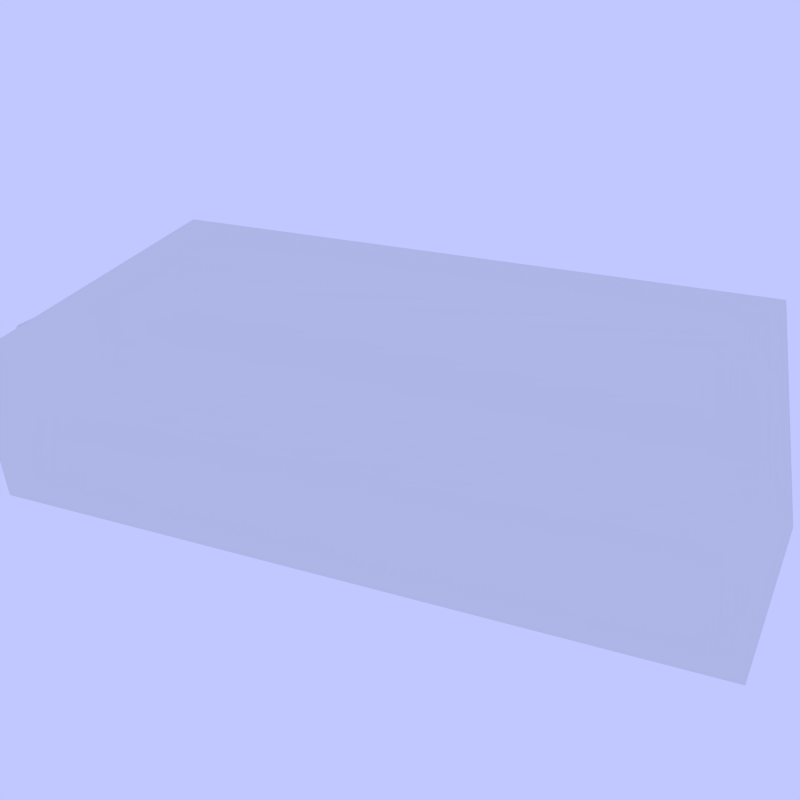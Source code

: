 # Source: red_brick_broken_cryengine.blend  (saved by Blender 2.69.0; exported with 4.5.12 LTS)
import bpy
from mathutils import Matrix  # noqa: F401  (used for matrix-valued properties, if any)

bpy.ops.wm.read_factory_settings(use_empty=True)
scene = bpy.context.scene
scene.name = 'Scene'

# ---- collections
col_collection_1 = bpy.data.collections.new('Collection 1'); scene.collection.children.link(col_collection_1)
col_collection_2 = bpy.data.collections.new('Collection 2'); scene.collection.children.link(col_collection_2)
col_collection_11 = bpy.data.collections.new('Collection 11'); scene.collection.children.link(col_collection_11)
col_collection_19 = bpy.data.collections.new('Collection 19'); scene.collection.children.link(col_collection_19)
col_collection_19.hide_render = True
col_collection_19.hide_viewport = True
col_collection_20 = bpy.data.collections.new('Collection 20'); scene.collection.children.link(col_collection_20)
col_collection_20.hide_render = True
col_collection_20.hide_viewport = True

# ---- materials (node trees are filled in below, after node groups)
mat_red_brick_broken__1__brick__physnone = bpy.data.materials.new('red_brick_broken__1__brick__physNone')
mat_red_brick_broken__1__brick__physnone.alpha_threshold = 0.0
mat_red_brick_broken__1__brick__physnone.use_transparent_shadow = False
mat_red_brick_broken__1__brick__physnone.roughness = 0.5
mat_red_brick_broken__1__brick__physnone.specular_intensity = 0.2668
mat_red_brick_broken__1__brick__physnone.line_color = (0.0, 0.0, 0.0, 1.0)
mat_red_brick_broken__2__proxy__physproxynodraw = bpy.data.materials.new('red_brick_broken__2__proxy__physProxyNoDraw')
mat_red_brick_broken__2__proxy__physproxynodraw.alpha_threshold = 0.0
mat_red_brick_broken__2__proxy__physproxynodraw.use_transparent_shadow = False
mat_red_brick_broken__2__proxy__physproxynodraw.roughness = 0.5
mat_red_brick_broken__2__proxy__physproxynodraw.line_color = (0.0, 0.0, 0.0, 1.0)

# ---- material node trees

# ---- world
world_world = bpy.data.worlds.new('World'); scene.world = world_world
world_world.color = (0.5268, 0.5782, 1.0)
world_world.use_sun_shadow = False
world_world.sun_shadow_jitter_overblur = 0.0
world_world.cycles.sampling_method = 'MANUAL'
world_world.cycles.sample_map_resolution = 256

# ---- cameras
cam_camera = bpy.data.cameras.new('Camera')
cam_camera.clip_end = 100.0
cam_camera.lens = 35.0
cam_camera.sensor_width = 32.0
cam_camera.sensor_height = 18.0
cam_camera.ortho_scale = 7.314
cam_camera.dof.focus_distance = 0.0
cam_camera.dof.aperture_fstop = 128.0

# ---- lights
light_lamp_001 = bpy.data.lights.new('Lamp.001', 'POINT')
light_lamp_001.transmission_factor = 0.0
light_lamp_001.cutoff_distance = 30.0
light_lamp_001.energy = 100.0
light_lamp_001.shadow_buffer_clip_start = 1.001
light_lamp_001.shadow_soft_size = 0.1
light_lamp_001.shadow_maximum_resolution = 0.006
light_lamp_001.use_absolute_resolution = True
light_lamp_001.cycles.use_multiple_importance_sampling = False
light_lamp = bpy.data.lights.new('Lamp', 'POINT')
light_lamp.transmission_factor = 0.0
light_lamp.cutoff_distance = 30.0
light_lamp.energy = 100.0
light_lamp.shadow_buffer_clip_start = 1.001
light_lamp.shadow_soft_size = 0.1
light_lamp.shadow_maximum_resolution = 0.006
light_lamp.use_absolute_resolution = True
light_lamp.cycles.use_multiple_importance_sampling = False

# ---- meshes
me_cube = bpy.data.meshes.new('Cube')
me_cube.from_pydata([(-0.146, -0.07485, -0.03403), (-0.146, -0.0789, -0.02998), (-0.15, -0.07485, -0.02998), (-0.15, 0.07485, -0.02998), (-0.146, 0.0789, -0.02998), (-0.146, 0.07485, -0.03403), (-0.146, -0.07485, 0.03403), (-0.15, -0.07485, 0.02998), (-0.146, -0.0789, 0.02998), (-0.146, 0.0789, 0.02998), (-0.15, 0.07485, 0.02998), (-0.146, 0.07485, 0.03403), (-0.004297, 0.07485, -0.03403), (-0.004711, 0.0789, -0.02998), (0.0114, -0.0789, -0.02998), (0.01099, -0.07485, -0.03403), (-0.00471, 0.0789, 0.02998), (-0.004297, 0.07485, 0.03403), (0.01099, -0.07485, 0.03403), (0.0114, -0.0789, 0.02998), (0.1467, 0.1131, -0.02953), (0.1515, 0.1099, -0.02953), (0.1475, 0.1091, -0.03358), (0.1774, -0.03759, -0.03358), (0.1813, -0.03679, -0.02953), (0.1782, -0.04156, -0.02953), (0.1515, 0.1099, 0.03043), (0.1467, 0.1131, 0.03043), (0.1475, 0.1091, 0.03448), (0.1774, -0.03759, 0.03448), (0.1782, -0.04156, 0.03043), (0.1813, -0.03679, 0.03043), (0.0003116, 0.07917, -0.03358), (-0.0009003, 0.08306, -0.02953), (0.04632, -0.06836, -0.02953), (0.04511, -0.06448, -0.03358), (-0.0009003, 0.08306, 0.03043), (0.0003116, 0.07917, 0.03448), (0.04511, -0.06448, 0.03448), (0.04632, -0.06836, 0.03043), (-0.02625, -0.01539, 0.03403), (-0.02109, 0.03131, -0.03403), (0.0114, -0.0789, -0.0009766), (-0.02338, -0.003393, 0.0005008), (-0.004711, 0.0789, 0.008608), (0.03883, -0.01791, 0.03448), (0.0417, 0.01558, -0.03358), (-0.0009003, 0.08306, 0.001429), (0.04424, -0.004858, 0.009762), (0.04632, -0.06836, -0.007346), (0.04516, 0.04274, 0.03448), (0.02309, 0.03486, 0.005984), (0.009531, 0.04961, 0.004482), (0.006908, 0.05802, -0.03358)], [], [(16, 44, 13, 4, 9), (14, 42, 19, 8, 1), (2, 7, 10, 3), (17, 11, 6, 18, 40), (0, 1, 2), (3, 4, 5), (6, 7, 8), (9, 10, 11), (12, 5, 4, 13), (14, 1, 0, 15), (2, 3, 5, 0), (1, 8, 7, 2), (3, 10, 9, 4), (16, 9, 11, 17), (18, 6, 8, 19), (6, 11, 10, 7), (12, 41, 15, 0, 5), (21, 26, 31, 24), (20, 21, 22), (23, 24, 25), (26, 27, 28), (29, 30, 31), (21, 24, 23, 22), (20, 27, 26, 21), (24, 31, 30, 25), (28, 29, 31, 26), (29, 38, 39, 30), (28, 37, 50, 45, 38, 29), (27, 36, 37, 28), (25, 30, 39, 49, 34), (25, 34, 35, 23), (27, 20, 33, 47, 36), (22, 32, 33, 20), (22, 23, 35, 46, 53, 32), (43, 42, 14, 15, 41), (53, 52, 47, 33, 32), (43, 41, 12, 13, 44), (18, 19, 42, 43, 40), (40, 43, 44, 16, 17), (49, 48, 46, 35, 34), (45, 50, 51, 48), (38, 45, 48, 49, 39), (50, 37, 36, 47, 52, 51), (48, 51, 52, 53, 46)])
me_cube.polygons.foreach_set('use_smooth', [True] * 44)
_uv = me_cube.uv_layers.new(name='UVMap')
_uv.uv.foreach_set('vector', [0.8096, 0.7982, 0.8096, 0.6968, 0.8096, 0.5137, 0.1395, 0.5137, 0.1395, 0.7982, 0.886, 0.5137, 0.886, 0.6513, 0.886, 0.7982, 0.1395, 0.7982, 0.1395, 0.5137, 0.4768, 0.5137, 0.4768, 0.7982, 1.187, 0.7982, 1.187, 0.5137, 0.8115, 1.011, 0.1395, 1.011, 0.1395, 0.3009, 0.884, 0.3009, 0.7074, 0.5829, 0.4768, 0.4945, 0.4576, 0.5137, 0.4768, 0.5137, 1.187, 0.5137, 1.206, 0.5137, 1.187, 0.4945, 0.4768, 0.8174, 0.4768, 0.7982, 0.4576, 0.7982, 1.206, 0.7982, 1.187, 0.7982, 1.187, 0.8174, 0.8115, 1.011, 0.1395, 1.011, 0.1395, 1.03, 0.8096, 1.03, 0.886, 0.2817, 0.1395, 0.2817, 0.1395, 0.3009, 0.884, 0.3009, 0.4768, 0.5137, 1.187, 0.5137, 1.187, 0.4945, 0.4768, 0.4945, 0.4576, 0.5137, 0.4576, 0.7982, 0.4768, 0.7982, 0.4768, 0.5137, 1.187, 0.5137, 1.187, 0.7982, 1.206, 0.7982, 1.206, 0.5137, 0.8096, 1.03, 0.1395, 1.03, 0.1395, 1.011, 0.8115, 1.011, 0.884, 0.3009, 0.1395, 0.3009, 0.1395, 0.2817, 0.886, 0.2817, 0.4768, 0.8174, 1.187, 0.8174, 1.187, 0.7982, 0.4768, 0.7982, 0.8115, 1.011, 0.7319, 0.8045, 0.884, 0.3009, 0.1395, 0.3009, 0.1395, 1.011, 0.4045, 0.5159, 0.4045, 0.8003, -0.2915, 0.8003, -0.2915, 0.5159, 0.5792, 0.5159, 0.6019, 0.5159, 0.5831, 0.4966, 0.6536, 0.4966, 0.6574, 0.5159, 0.6347, 0.5159, 0.6019, 0.8003, 0.5792, 0.8003, 0.5831, 0.8196, 0.6536, 0.8196, 0.6347, 0.8003, 0.6574, 0.8003, 0.6019, 0.2285, 0.7433, -0.4674, 0.7245, -0.4712, 0.5831, 0.2247, 0.5792, 0.5159, 0.5792, 0.8003, 0.6019, 0.8003, 0.6019, 0.5159, 0.6574, 0.5159, 0.6574, 0.8003, 0.6347, 0.8003, 0.6347, 0.5159, 0.5831, 0.2247, 0.7245, -0.4712, 0.7433, -0.4674, 0.6019, 0.2285, 0.7245, 0.4776, 0.09705, 0.3501, 0.1028, 0.3316, 0.7283, 0.4588, 0.5831, 0.2247, -0.1155, 0.08271, 0.0973, -0.09012, 0.06728, -0.3779, 0.09705, -0.5988, 0.7245, -0.4712, 0.5792, 0.2435, -0.1212, 0.1011, -0.1155, 0.08271, 0.5831, 0.2247, 0.7283, 0.5159, 0.7283, 0.8003, 0.1028, 0.8003, 0.1028, 0.6211, 0.1028, 0.5159, 0.7283, 0.4588, 0.1028, 0.3316, 0.09705, 0.3501, 0.7245, 0.4776, 0.5792, 0.8003, 0.5792, 0.5159, -0.1212, 0.5159, -0.1212, 0.6627, -0.1212, 0.8003, 0.5831, 0.2247, -0.1155, 0.08271, -0.1212, 0.1011, 0.5792, 0.2435, 0.5831, 0.2247, 0.7245, -0.4712, 0.09705, -0.5988, 0.08091, -0.219, -0.08417, -0.01764, -0.1155, 0.08271, 0.8158, 0.6583, 0.4576, 0.6513, 0.4576, 0.5137, 0.4768, 0.4945, 0.9805, 0.4945, 1.107, 0.4966, 1.067, 0.6772, 1.226, 0.6627, 1.226, 0.5159, 1.207, 0.4966, 0.8158, 0.6583, 0.9805, 0.4945, 1.187, 0.4945, 1.206, 0.5137, 1.206, 0.6968, 0.4768, 0.8174, 0.4576, 0.7982, 0.4576, 0.6513, 0.8158, 0.6583, 0.7589, 0.8174, 0.7589, 0.8174, 0.8158, 0.6583, 1.206, 0.6968, 1.206, 0.7982, 1.187, 0.8174, 0.5076, 0.6211, 0.8089, 0.7023, 0.9058, 0.4966, 0.526, 0.4966, 0.5076, 0.5159, 0.7469, 0.8196, 1.035, 0.8196, 0.9973, 0.6843, 0.8089, 0.7023, 0.526, 0.8196, 0.7469, 0.8196, 0.8089, 0.7023, 0.5076, 0.6211, 0.5076, 0.8003, 1.035, 0.8196, 1.207, 0.8196, 1.226, 0.8003, 1.226, 0.6627, 1.067, 0.6772, 0.9973, 0.6843, 0.8089, 0.7023, 0.9973, 0.6843, 1.067, 0.6772, 1.107, 0.4966, 0.9058, 0.4966])
me_cube.materials.append(mat_red_brick_broken__1__brick__physnone)
me_cube.use_remesh_preserve_volume = False
me_cube.use_remesh_preserve_attributes = False
me_cube.use_mirror_vertex_groups = False
me_cube.update()
me_grid = bpy.data.meshes.new('Grid')
me_grid.from_pydata([(0.0562, 0.006307, -0.01808), (0.04648, -0.0006577, -0.01368), (0.03677, -0.007623, -0.02548), (0.02705, -0.01459, -0.01418), (0.0174, -0.02123, -0.02675), (0.0563, 0.02281, -0.02447), (0.04916, 0.01602, -0.02887), (0.03952, 0.00906, -0.009803), (0.0298, 0.002095, -0.02417), (0.02008, -0.00487, -0.01241), (0.01036, -0.01183, -0.02183), (-0.008524, -0.02666, -0.03462), (0.04227, 0.02574, -0.01816), (0.03255, 0.01878, -0.006741), (0.02284, 0.01181, -0.02108), (0.01312, 0.004848, -0.008623), (0.003399, -0.002117, -0.02072), (-0.006319, -0.009082, -0.02452), (0.03531, 0.03546, -0.01737), (0.02559, 0.0285, -0.007836), (0.01587, 0.02153, -0.005917), (0.006152, 0.01457, -0.01403), (-0.003566, 0.007602, -0.0205), (-0.01328, 0.0006365, -0.01461), (-0.023, -0.006329, -0.03547), (0.03806, 0.05215, -0.03352), (0.02834, 0.04518, -0.02141), (0.01862, 0.03821, -0.009349), (0.008905, 0.03125, -0.01895), (-0.0008132, 0.02428, -0.01649), (-0.01053, 0.01732, -0.0206), (-0.02025, 0.01035, -0.02314), (-0.02997, 0.00339, -0.03526), (0.02138, 0.0549, -0.02567), (0.01166, 0.04793, -0.01401), (0.00194, 0.04097, -0.01659), (-0.007778, 0.034, -0.01173), (-0.0175, 0.02704, -0.01471), (-0.02721, 0.02007, -0.01249), (-0.03534, 0.0128, -0.03497), (0.02269, 0.06989, -0.0355), (0.01439, 0.06452, -0.03312), (0.004693, 0.05765, -0.02068), (-0.005025, 0.05069, -0.02109), (-0.01475, 0.04372, -0.02407), (-0.02446, 0.03676, -0.01028), (-0.03406, 0.02976, -0.02245), (-0.04124, 0.02231, -0.03032), (-0.001765, 0.06644, -0.01665), (-0.01212, 0.06038, -0.01775), (-0.02193, 0.0534, -0.01579), (-0.03061, 0.04602, -0.02353), (-0.03959, 0.0388, -0.02337), (-0.01915, 0.07004, -0.02436), (-0.02902, 0.06304, -0.02343), (0.002681, 0.0147, -0.027), (-0.004552, 0.01868, -0.02587), (-0.0007446, 0.02502, -0.01905), (0.006488, 0.02103, -0.02018), (0.00136, 0.01116, -0.01352), (-0.005873, 0.01514, -0.006844), (0.0004974, 0.0179, -0.005571), (0.005167, 0.01749, -0.0067), (0.05091, -0.006838, -0.03363), (-0.01106, 0.07417, -0.03395), (-0.03556, 0.05327, -0.03394), (-0.02221, -0.005759, -0.03377), (0.02136, -0.02625, -0.03363), (0.06037, 0.02668, -0.0337), (-0.03521, 0.05716, -0.03395), (0.03997, -0.01209, -0.03364), (0.04201, 0.04027, -0.03377), (-0.0438, 0.04576, -0.03394), (-0.01215, -0.01303, -0.03373), (-0.04447, 0.02665, -0.03389), (-0.04298, 0.02049, -0.03387), (0.05276, 0.0287, -0.03372), (0.06069, 0.01754, -0.03367), (0.06105, -0.0004532, -0.03363), (0.02545, 0.05764, -0.03384), (0.06165, 0.0109, -0.03366), (-0.0288, 0.004224, -0.0338), (0.01263, -0.02555, -0.03365), (-0.03677, 0.0151, -0.03385), (0.03324, -0.02322, -0.03362), (0.04811, 0.03066, -0.03373), (0.004915, 0.07064, -0.03391), (0.004697, -0.01683, -0.03369), (-0.04581, 0.03379, -0.03391), (-0.007374, 0.07412, -0.03394), (-0.002846, -0.01494, -0.03371)], [(40, 41)], [(82, 67, 4), (67, 84, 3, 4), (70, 63, 1, 2), (63, 78, 0, 1), (82, 4, 10, 87), (4, 3, 9, 10), (3, 2, 8, 9), (2, 1, 7, 8), (1, 0, 6, 7), (73, 90, 17), (87, 10, 16, 17, 90), (10, 9, 15, 16), (9, 8, 14, 15), (8, 7, 13, 14), (7, 6, 12, 13), (73, 17, 23, 66), (17, 16, 22, 23), (16, 15, 21, 22), (15, 14, 20, 21), (14, 13, 19, 20), (13, 12, 18, 19), (66, 23, 31, 81), (23, 22, 30, 31), (22, 21, 29, 30), (21, 20, 28, 29), (20, 19, 27, 28), (19, 18, 26, 27), (81, 31, 38, 39), (31, 30, 37, 38), (30, 29, 36, 37), (29, 28, 35, 36), (28, 27, 34, 35), (27, 26, 33, 34), (83, 47, 75), (39, 38, 46, 47, 83), (38, 37, 45, 46), (37, 36, 44, 45), (36, 35, 43, 44), (35, 34, 42, 43), (34, 33, 41, 42), (47, 46, 52, 88, 74), (46, 45, 51, 52), (45, 44, 50, 51), (44, 43, 49, 50), (43, 42, 48, 49), (52, 51, 65, 72), (51, 50, 54, 69, 65), (50, 49, 53, 54), (88, 52, 72), (75, 47, 74), (59, 60, 56, 55), (60, 61, 57, 56), (61, 62, 58, 57), (62, 59, 55, 58), (55, 56, 57, 58), (62, 61, 60, 59), (12, 85, 71, 18), (49, 48, 89, 64, 53), (32, 81, 39), (6, 5, 76, 85, 12), (80, 0, 78), (24, 66, 81, 32), (84, 70, 2, 3), (48, 86, 89), (33, 79, 41), (39, 83, 75), (5, 68, 76), (26, 25, 79, 33), (0, 80, 77, 5, 6), (68, 5, 77), (18, 71, 25, 26), (42, 41, 86, 48)])
me_grid.polygons.foreach_set('use_smooth', [1, 1, 1, 1, 1, 1, 1, 1, 1, 1, 1, 1, 1, 1, 1, 1, 1, 1, 1, 1, 1, 1, 1, 1, 1, 1, 1, 1, 1, 1, 1, 1, 1, 1, 1, 1, 1, 1, 1, 1, 1, 1, 1, 1, 1, 1, 1, 1, 1, 1, 0, 0, 0, 0, 0, 0, 1, 1, 1, 1, 1, 1, 1, 1, 1, 1, 1, 1, 1, 1, 1, 1])
_uv = me_grid.uv_layers.new(name='UVMap')
_uv.uv.foreach_set('vector', [0.1594, -0.1331, 0.2572, -0.2161, 0.2515, -0.1282, 0.2572, -0.2161, 0.4258, -0.2821, 0.4269, -0.1426, 0.2515, -0.1282, 0.6025, -0.2059, 0.7793, -0.2365, 0.7901, -0.143, 0.6049, -0.1326, 0.7793, -0.2365, 0.9558, -0.2475, 0.9681, -0.1391, 0.7901, -0.143, 0.1594, -0.1331, 0.2515, -0.1282, 0.247, 0.04374, 0.1395, 0.03992, 0.2515, -0.1282, 0.4269, -0.1426, 0.427, 0.03774, 0.247, 0.04374, 0.4269, -0.1426, 0.6049, -0.1326, 0.6053, 0.0452, 0.427, 0.03774, 0.6049, -0.1326, 0.7901, -0.143, 0.7923, 0.03605, 0.6053, 0.0452, 0.7901, -0.143, 0.9681, -0.1391, 0.9585, 0.04873, 0.7923, 0.03605, -0.03067, 0.2304, 0.06399, 0.1287, 0.06862, 0.2243, 0.1395, 0.03992, 0.247, 0.04374, 0.2467, 0.2228, 0.06862, 0.2243, 0.06399, 0.1287, 0.247, 0.04374, 0.427, 0.03774, 0.4272, 0.2182, 0.2467, 0.2228, 0.427, 0.03774, 0.6053, 0.0452, 0.6062, 0.223, 0.4272, 0.2182, 0.6053, 0.0452, 0.7923, 0.03605, 0.7941, 0.2174, 0.6062, 0.223, 0.7923, 0.03605, 0.9585, 0.04873, 0.968, 0.2219, 0.7941, 0.2174, -0.03067, 0.2304, 0.06862, 0.2243, 0.06422, 0.4018, -0.08917, 0.4043, 0.06862, 0.2243, 0.2467, 0.2228, 0.2467, 0.4026, 0.06422, 0.4018, 0.2467, 0.2228, 0.4272, 0.2182, 0.4269, 0.4018, 0.2467, 0.4026, 0.4272, 0.2182, 0.6062, 0.223, 0.611, 0.4007, 0.4269, 0.4018, 0.6062, 0.223, 0.7941, 0.2174, 0.7934, 0.4009, 0.611, 0.4007, 0.7941, 0.2174, 0.968, 0.2219, 0.9687, 0.4022, 0.7934, 0.4009, -0.08917, 0.4043, 0.06422, 0.4018, 0.06802, 0.5821, -0.08248, 0.5809, 0.06422, 0.4018, 0.2467, 0.4026, 0.2467, 0.5825, 0.06802, 0.5821, 0.2467, 0.4026, 0.4269, 0.4018, 0.4268, 0.5829, 0.2467, 0.5825, 0.4269, 0.4018, 0.611, 0.4007, 0.6069, 0.5826, 0.4268, 0.5829, 0.611, 0.4007, 0.7934, 0.4009, 0.7926, 0.5838, 0.6069, 0.5826, 0.7934, 0.4009, 0.9687, 0.4022, 0.9654, 0.5824, 0.7926, 0.5838, -0.08248, 0.5809, 0.06802, 0.5821, 0.06326, 0.7653, -0.08678, 0.7397, 0.06802, 0.5821, 0.2467, 0.5825, 0.2456, 0.7645, 0.06326, 0.7653, 0.2467, 0.5825, 0.4268, 0.5829, 0.4271, 0.7656, 0.2456, 0.7645, 0.4268, 0.5829, 0.6069, 0.5826, 0.6076, 0.7638, 0.4271, 0.7656, 0.6069, 0.5826, 0.7926, 0.5838, 0.7899, 0.7647, 0.6076, 0.7638, 0.7926, 0.5838, 0.9654, 0.5824, 0.962, 0.7604, 0.7899, 0.7647, -0.08483, 0.7802, -0.07871, 0.907, -0.1125, 0.8982, -0.08678, 0.7397, 0.06326, 0.7653, 0.06884, 0.9395, -0.07871, 0.907, -0.08483, 0.7802, 0.06326, 0.7653, 0.2456, 0.7645, 0.2447, 0.9486, 0.06884, 0.9395, 0.2456, 0.7645, 0.4271, 0.7656, 0.4263, 0.94, 0.2447, 0.9486, 0.4271, 0.7656, 0.6076, 0.7638, 0.6062, 0.9418, 0.4263, 0.94, 0.6076, 0.7638, 0.7899, 0.7647, 0.7862, 0.9421, 0.6062, 0.9418, 0.7899, 0.7647, 0.962, 0.7604, 0.9551, 0.9335, 0.7862, 0.9421, -0.07871, 0.907, 0.06884, 0.9395, 0.08083, 1.097, -0.03184, 1.082, -0.07782, 0.9845, 0.06884, 0.9395, 0.2447, 0.9486, 0.2532, 1.107, 0.08083, 1.097, 0.2447, 0.9486, 0.4263, 0.94, 0.4238, 1.128, 0.2532, 1.107, 0.4263, 0.94, 0.6062, 0.9418, 0.6054, 1.125, 0.4238, 1.128, 0.6062, 0.9418, 0.7862, 0.9421, 0.7864, 1.109, 0.6054, 1.125, 0.08083, 1.097, 0.2532, 1.107, 0.2581, 1.227, 0.0945, 1.208, 0.2532, 1.107, 0.4238, 1.128, 0.4212, 1.3, 0.2963, 1.272, 0.2581, 1.227, 0.4238, 1.128, 0.6054, 1.125, 0.6021, 1.298, 0.4212, 1.3, -0.03184, 1.082, 0.08083, 1.097, 0.0945, 1.208, -0.1125, 0.8982, -0.07871, 0.907, -0.07782, 0.9845, 0.3376, 0.402, 0.2826, 0.5153, 0.3321, 0.5463, 0.3853, 0.4352, 0.2826, 0.5153, 0.3866, 0.4928, 0.4339, 0.591, 0.3321, 0.5463, 0.3866, 0.4928, 0.4412, 0.446, 0.4874, 0.4787, 0.4339, 0.591, 0.4412, 0.446, 0.3376, 0.402, 0.3853, 0.4352, 0.4874, 0.4787, 0.3853, 0.4352, 0.3321, 0.5463, 0.4339, 0.591, 0.4874, 0.4787, 0.4412, 0.446, 0.3866, 0.4928, 0.2826, 0.5153, 0.3376, 0.402, 0.968, 0.2219, 1.067, 0.2364, 1.076, 0.4043, 0.9687, 0.4022, 0.6054, 1.125, 0.7864, 1.109, 0.7758, 1.235, 0.7314, 1.268, 0.6021, 1.298, -0.103, 0.5807, -0.08248, 0.5809, -0.08678, 0.7397, 0.9585, 0.04873, 1.108, 0.06632, 1.107, 0.172, 1.067, 0.2364, 0.968, 0.2219, 1.06, -0.1175, 0.9681, -0.1391, 0.9558, -0.2475, -0.1028, 0.4045, -0.08917, 0.4043, -0.08248, 0.5809, -0.103, 0.5807, 0.4258, -0.2821, 0.6025, -0.2059, 0.6049, -0.1326, 0.4269, -0.1426, 0.7864, 1.109, 0.8921, 1.088, 0.7758, 1.235, 0.962, 0.7604, 1.027, 0.7554, 0.9551, 0.9335, -0.08678, 0.7397, -0.08483, 0.7802, -0.1125, 0.8982, 1.108, 0.06632, 1.18, 0.083, 1.107, 0.172, 0.9654, 0.5824, 1.132, 0.5809, 1.027, 0.7554, 0.962, 0.7604, 0.9681, -0.1391, 1.06, -0.1175, 1.106, -0.02836, 1.108, 0.06632, 0.9585, 0.04873, 1.18, 0.083, 1.108, 0.06632, 1.106, -0.02836, 0.9687, 0.4022, 1.076, 0.4043, 1.132, 0.5809, 0.9654, 0.5824, 0.7862, 0.9421, 0.9551, 0.9335, 0.8921, 1.088, 0.7864, 1.109])
me_grid.materials.append(mat_red_brick_broken__1__brick__physnone)
me_grid.use_remesh_preserve_volume = False
me_grid.use_remesh_preserve_attributes = False
me_grid.use_mirror_vertex_groups = False
me_grid.update()
me_cube_001 = bpy.data.meshes.new('Cube.001')
me_cube_001.from_pydata([(-0.1342, -0.1087, -0.03659), (-0.1657, 0.06709, -0.03659), (0.1546, 0.1244, -0.03659), (0.186, -0.05143, -0.03659), (-0.1342, -0.1087, 0.03659), (-0.1657, 0.06709, 0.03659), (0.1546, 0.1244, 0.03659), (0.186, -0.05143, 0.03659)], [], [(4, 5, 1, 0), (5, 6, 2, 1), (6, 7, 3, 2), (7, 4, 0, 3), (0, 1, 2, 3), (7, 6, 5, 4)])
_uv = me_cube_001.uv_layers.new(name='UV coord')
_uv.uv.foreach_set('vector', [0.0, 0.0, 1.0, 0.0, 1.0, 1.0, 0.0, 1.0, 0.0, 0.0, 1.0, 0.0, 1.0, 1.0, 0.0, 1.0, 0.0, 0.0, 1.0, 0.0, 1.0, 1.0, 0.0, 1.0, 0.0, 0.0, 1.0, 0.0, 1.0, 1.0, 0.0, 1.0, 0.0, 0.0, 1.0, 0.0, 1.0, 1.0, 0.0, 1.0, 0.0, 0.0, 1.0, 0.0, 1.0, 1.0, 0.0, 1.0])
me_cube_001.materials.append(mat_red_brick_broken__2__proxy__physproxynodraw)
me_cube_001.use_remesh_preserve_volume = False
me_cube_001.use_remesh_preserve_attributes = False
me_cube_001.use_mirror_vertex_groups = False
me_cube_001.update()

# ---- objects
ob_brokenbrick = bpy.data.objects.new('BrokenBrick', me_cube)
ob_dustpile = bpy.data.objects.new('DustPile', me_grid)
ob_proxy = bpy.data.objects.new('Proxy', me_cube_001)
ob_backlight = bpy.data.objects.new('Backlight', light_lamp_001)
ob_keylight = bpy.data.objects.new('Keylight', light_lamp)
ob_camera = bpy.data.objects.new('Camera', cam_camera)

# ---- transforms, parenting, visibility, modifiers, constraints
ob_brokenbrick.location = (0.0, 0.0, 0.0)
ob_brokenbrick.lock_rotations_4d = False
ob_brokenbrick.empty_display_type = 'ARROWS'
ob_brokenbrick.lineart.crease_threshold = 0.0
ob_dustpile.location = (0.0, 0.0, 0.0)
ob_dustpile.lineart.crease_threshold = 0.0
ob_proxy.location = (0.0, 0.0, 0.0)
ob_proxy.display_type = 'WIRE'
ob_proxy.lineart.crease_threshold = 0.0
ob_backlight.location = (-0.6305, -4.961, 2.068)
ob_backlight.rotation_euler = (0.6503, 0.05522, 1.866)
ob_backlight.lock_rotations_4d = False
ob_backlight.empty_display_type = 'ARROWS'
ob_backlight.color = (0.0, 0.0, 0.0, 0.0)
ob_backlight.lineart.crease_threshold = 0.0
ob_keylight.location = (3.68, -2.561, 4.081)
ob_keylight.rotation_euler = (0.6503, 0.05522, 1.866)
ob_keylight.lock_rotations_4d = False
ob_keylight.empty_display_type = 'ARROWS'
ob_keylight.color = (0.0, 0.0, 0.0, 0.0)
ob_keylight.lineart.crease_threshold = 0.0
ob_camera.location = (0.186, -0.2984, 0.2148)
ob_camera.rotation_euler = (1.02, -6.688e-06, 0.525)
ob_camera.scale = (1.0, 1.0, 1.0)
ob_camera.lock_rotations_4d = False
ob_camera.empty_display_type = 'ARROWS'
ob_camera.color = (0.0, 0.0, 0.0, 0.0)
ob_camera.display_type = 'WIRE'
ob_camera.lineart.crease_threshold = 0.0

# ---- collection membership
col_collection_1.objects.link(ob_brokenbrick)
col_collection_2.objects.link(ob_dustpile)
col_collection_11.objects.link(ob_proxy)
col_collection_19.objects.link(ob_backlight)
col_collection_19.objects.link(ob_keylight)
col_collection_20.objects.link(ob_camera)

# ---- scene / render settings (as saved in the file)
scene.camera = ob_camera
scene.frame_start = 1; scene.frame_end = 250; scene.frame_set(1)
scene.render.engine = 'BLENDER_EEVEE_NEXT'
scene.render.image_settings.file_format = 'JPEG'
scene.render.image_settings.color_mode = 'RGB'
scene.render.image_settings.compression = 90
scene.render.resolution_x = 500
scene.render.resolution_y = 500
scene.render.dither_intensity = 0.0
scene.cycles.use_denoising = False
scene.cycles.samples = 10
scene.cycles.sampling_pattern = 'TABULATED_SOBOL'
scene.cycles.light_sampling_threshold = 0.0
scene.cycles.use_adaptive_sampling = False
scene.cycles.use_light_tree = False
scene.cycles.blur_glossy = 0.0
scene.cycles.volume_bounces = 1
scene.cycles.pixel_filter_type = 'GAUSSIAN'
scene.cycles.sample_clamp_indirect = 0.0
scene.view_settings.view_transform = 'Standard'
bpy.context.view_layer.update()
